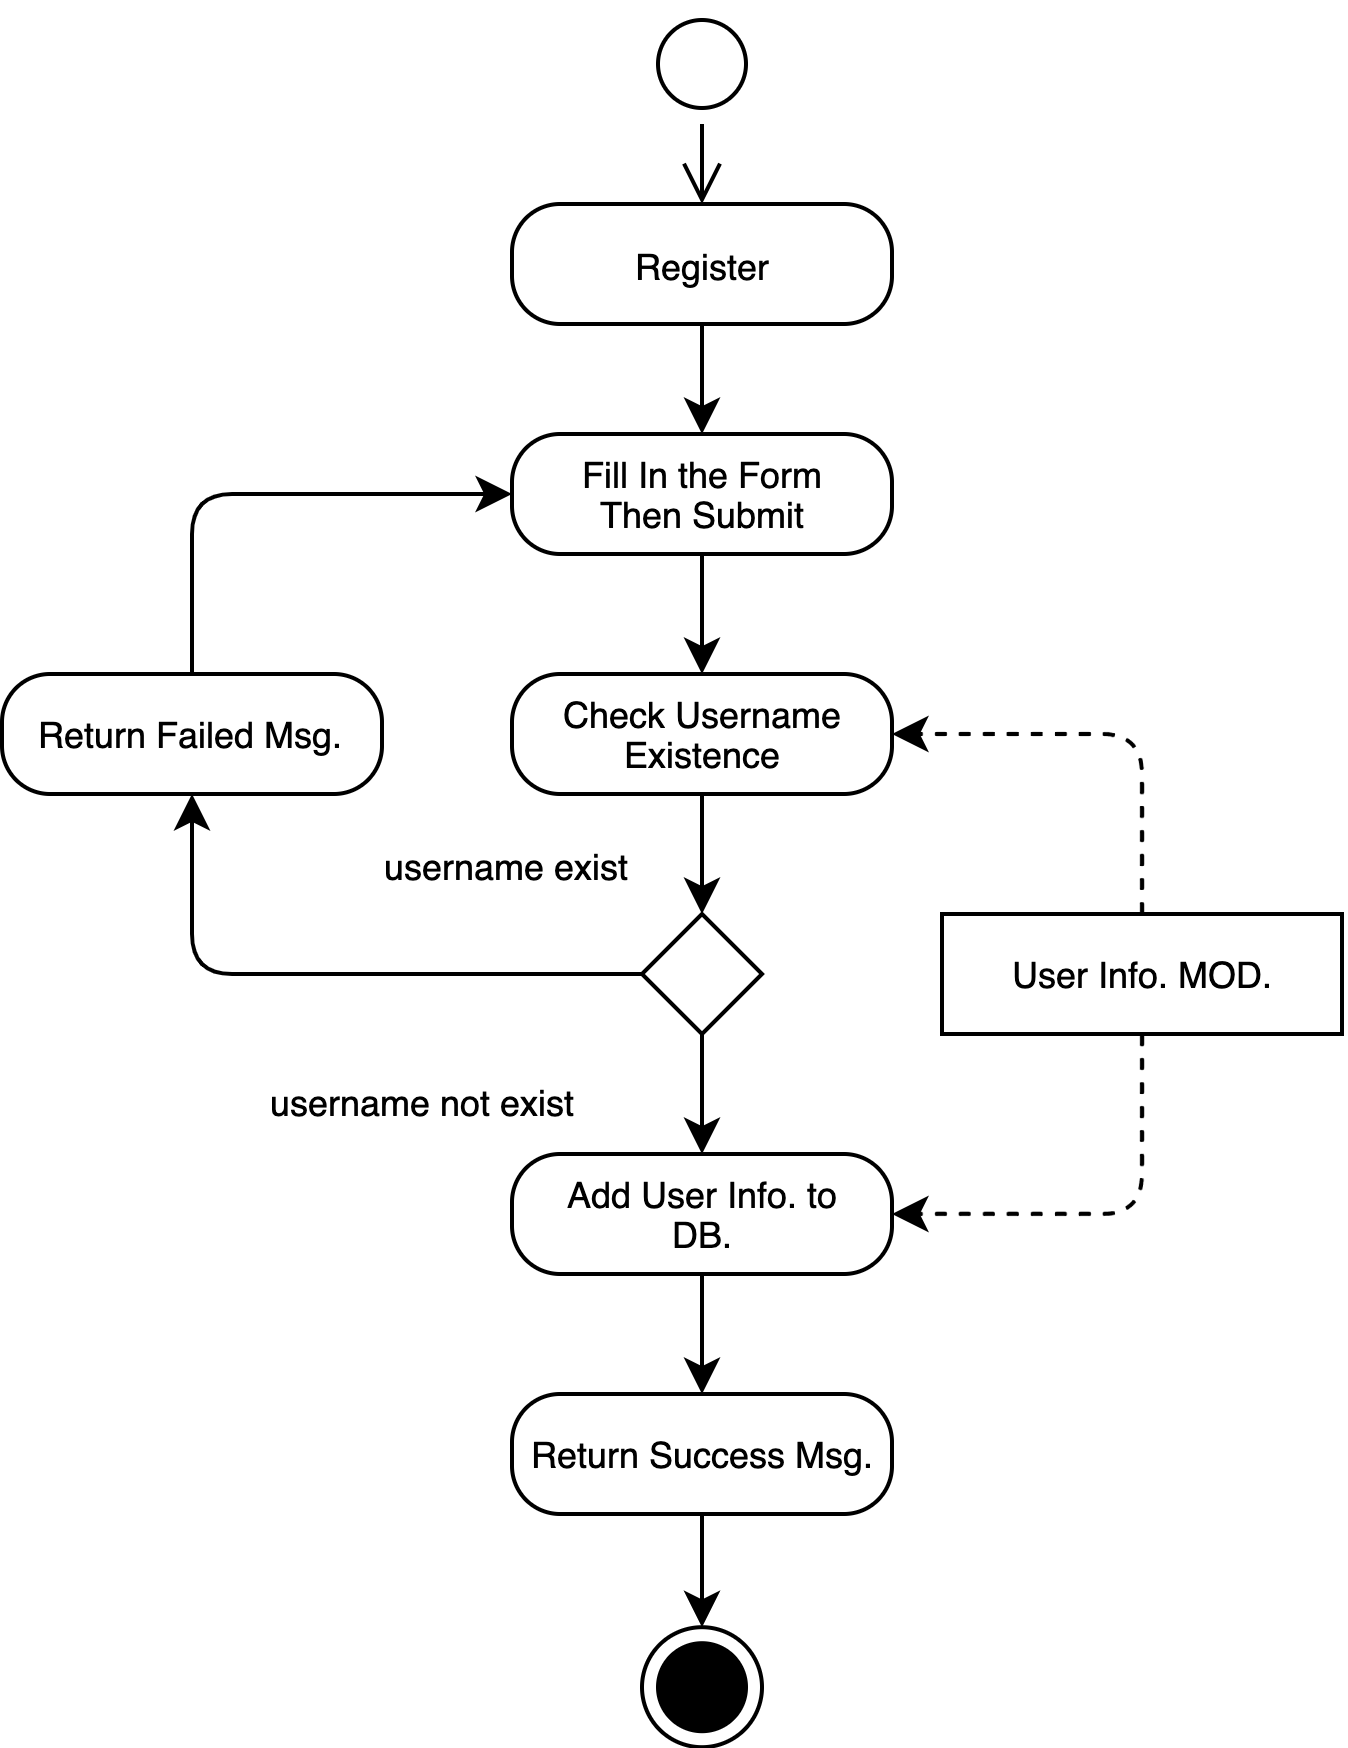

The diagram above was exported from draw.io. Its source (the exported page's mxGraphModel, read from the mxfile embedded in the PNG):
<mxGraphModel dx="1919" dy="560" grid="1" gridSize="10" guides="1" tooltips="1" connect="1" arrows="1" fold="1" page="1" pageScale="1" pageWidth="1169" pageHeight="827" math="0" shadow="0">
  <root>
    <mxCell id="0" />
    <mxCell id="1" parent="0" />
    <mxCell id="2" value="" style="ellipse;html=1;shape=startState;fontSize=9;" vertex="1" parent="1">
      <mxGeometry x="-945" y="92.5" width="30" height="30" as="geometry" />
    </mxCell>
    <mxCell id="3" value="" style="edgeStyle=orthogonalEdgeStyle;html=1;verticalAlign=bottom;endArrow=open;endSize=8;rounded=0;entryX=0.5;entryY=0;entryDx=0;entryDy=0;fontSize=9;" edge="1" source="2" target="4" parent="1">
      <mxGeometry relative="1" as="geometry">
        <mxPoint x="-930" y="142.5" as="targetPoint" />
      </mxGeometry>
    </mxCell>
    <mxCell id="4" value="Register" style="rounded=1;whiteSpace=wrap;html=1;arcSize=40;fontSize=9;" vertex="1" parent="1">
      <mxGeometry x="-977.5" y="142.5" width="95" height="30" as="geometry" />
    </mxCell>
    <mxCell id="5" value="" style="edgeStyle=orthogonalEdgeStyle;html=1;verticalAlign=bottom;endArrow=classic;endSize=6;rounded=0;endFill=1;entryX=0.5;entryY=0;entryDx=0;entryDy=0;strokeWidth=1;fontSize=9;" edge="1" source="4" target="16" parent="1">
      <mxGeometry relative="1" as="geometry">
        <mxPoint x="-930" y="202.5" as="targetPoint" />
      </mxGeometry>
    </mxCell>
    <mxCell id="6" style="edgeStyle=orthogonalEdgeStyle;orthogonalLoop=1;jettySize=auto;html=1;exitX=0.5;exitY=0;exitDx=0;exitDy=0;entryX=1;entryY=0.5;entryDx=0;entryDy=0;rounded=1;strokeWidth=1;endSize=6;fontSize=9;dashed=1;" edge="1" source="8" target="20" parent="1">
      <mxGeometry relative="1" as="geometry">
        <mxPoint x="-1100" y="342.5" as="targetPoint" />
      </mxGeometry>
    </mxCell>
    <mxCell id="7" style="edgeStyle=orthogonalEdgeStyle;rounded=1;jumpSize=6;orthogonalLoop=1;jettySize=auto;html=1;exitX=0.5;exitY=1;exitDx=0;exitDy=0;entryX=1;entryY=0.5;entryDx=0;entryDy=0;fontSize=9;endArrow=classic;endFill=1;startSize=10;endSize=6;strokeWidth=1;dashed=1;" edge="1" source="8" target="22" parent="1">
      <mxGeometry relative="1" as="geometry" />
    </mxCell>
    <mxCell id="8" value="User Info. MOD." style="html=1;align=center;verticalAlign=middle;rounded=0;absoluteArcSize=1;arcSize=10;dashed=0;fontSize=9;" vertex="1" parent="1">
      <mxGeometry x="-870" y="320" width="100" height="30" as="geometry" />
    </mxCell>
    <mxCell id="9" value="" style="ellipse;html=1;shape=endState;fontSize=9;fillColor=#000000;" vertex="1" parent="1">
      <mxGeometry x="-945" y="498.3" width="30" height="30" as="geometry" />
    </mxCell>
    <mxCell id="10" style="edgeStyle=orthogonalEdgeStyle;curved=0;rounded=1;sketch=0;orthogonalLoop=1;jettySize=auto;html=1;exitX=0;exitY=0.5;exitDx=0;exitDy=0;entryX=0.5;entryY=1;entryDx=0;entryDy=0;strokeWidth=1;endSize=6;fontSize=9;" edge="1" source="14" target="18" parent="1">
      <mxGeometry relative="1" as="geometry">
        <mxPoint x="-1072" y="367.5" as="targetPoint" />
      </mxGeometry>
    </mxCell>
    <mxCell id="11" value="username exist" style="edgeLabel;html=1;align=center;verticalAlign=middle;resizable=0;points=[];fontSize=9;" vertex="1" connectable="0" parent="10">
      <mxGeometry x="-0.6582" y="1" relative="1" as="geometry">
        <mxPoint x="-8" y="-28" as="offset" />
      </mxGeometry>
    </mxCell>
    <mxCell id="12" style="edgeStyle=orthogonalEdgeStyle;rounded=1;sketch=0;orthogonalLoop=1;jettySize=auto;html=1;exitX=0.5;exitY=1;exitDx=0;exitDy=0;endArrow=classic;endFill=1;entryX=0.5;entryY=0;entryDx=0;entryDy=0;fontSize=9;" edge="1" source="14" target="22" parent="1">
      <mxGeometry relative="1" as="geometry">
        <mxPoint x="-930" y="396.5" as="targetPoint" />
      </mxGeometry>
    </mxCell>
    <mxCell id="13" value="username not exist" style="edgeLabel;html=1;align=center;verticalAlign=middle;resizable=0;points=[];fontSize=9;" vertex="1" connectable="0" parent="12">
      <mxGeometry x="-0.6615" y="-2" relative="1" as="geometry">
        <mxPoint x="-68" y="12" as="offset" />
      </mxGeometry>
    </mxCell>
    <mxCell id="14" value="" style="rhombus;rounded=0;sketch=0;fontSize=9;" vertex="1" parent="1">
      <mxGeometry x="-945" y="320" width="30" height="30" as="geometry" />
    </mxCell>
    <mxCell id="15" style="edgeStyle=orthogonalEdgeStyle;rounded=0;jumpSize=6;orthogonalLoop=1;jettySize=auto;html=1;exitX=0.5;exitY=1;exitDx=0;exitDy=0;entryX=0.5;entryY=0;entryDx=0;entryDy=0;fontSize=9;endArrow=classic;endFill=1;startSize=10;endSize=6;strokeWidth=1;" edge="1" source="16" target="20" parent="1">
      <mxGeometry relative="1" as="geometry">
        <mxPoint x="-930" y="267.5" as="targetPoint" />
      </mxGeometry>
    </mxCell>
    <mxCell id="16" value="Fill In the Form&lt;br style=&quot;font-size: 9px;&quot;&gt;Then Submit" style="rounded=1;whiteSpace=wrap;html=1;arcSize=40;fontSize=9;" vertex="1" parent="1">
      <mxGeometry x="-977.5" y="200" width="95" height="30" as="geometry" />
    </mxCell>
    <mxCell id="17" style="edgeStyle=orthogonalEdgeStyle;rounded=1;jumpSize=6;orthogonalLoop=1;jettySize=auto;html=1;exitX=0.5;exitY=0;exitDx=0;exitDy=0;entryX=0;entryY=0.5;entryDx=0;entryDy=0;fontSize=9;endArrow=classic;endFill=1;startSize=10;endSize=6;strokeWidth=1;" edge="1" source="18" target="16" parent="1">
      <mxGeometry relative="1" as="geometry" />
    </mxCell>
    <mxCell id="18" value="Return Failed Msg." style="rounded=1;whiteSpace=wrap;html=1;arcSize=40;fontSize=9;" vertex="1" parent="1">
      <mxGeometry x="-1105" y="260" width="95" height="30" as="geometry" />
    </mxCell>
    <mxCell id="19" style="edgeStyle=orthogonalEdgeStyle;rounded=1;jumpSize=6;orthogonalLoop=1;jettySize=auto;html=1;exitX=0.5;exitY=1;exitDx=0;exitDy=0;entryX=0.5;entryY=0;entryDx=0;entryDy=0;fontSize=9;endArrow=classic;endFill=1;startSize=10;endSize=6;strokeWidth=1;" edge="1" source="20" target="14" parent="1">
      <mxGeometry relative="1" as="geometry" />
    </mxCell>
    <mxCell id="20" value="Check Username&lt;br style=&quot;font-size: 9px;&quot;&gt;Existence" style="rounded=1;whiteSpace=wrap;html=1;arcSize=40;fontSize=9;" vertex="1" parent="1">
      <mxGeometry x="-977.5" y="260" width="95" height="30" as="geometry" />
    </mxCell>
    <mxCell id="21" style="edgeStyle=orthogonalEdgeStyle;rounded=1;jumpSize=6;orthogonalLoop=1;jettySize=auto;html=1;exitX=0.5;exitY=1;exitDx=0;exitDy=0;entryX=0.5;entryY=0;entryDx=0;entryDy=0;fontSize=9;endArrow=classic;endFill=1;startSize=10;endSize=6;strokeWidth=1;" edge="1" source="22" target="24" parent="1">
      <mxGeometry relative="1" as="geometry" />
    </mxCell>
    <mxCell id="22" value="Add User Info. to&lt;br style=&quot;font-size: 9px;&quot;&gt;DB." style="rounded=1;whiteSpace=wrap;html=1;arcSize=40;fontSize=9;" vertex="1" parent="1">
      <mxGeometry x="-977.5" y="380" width="95" height="30" as="geometry" />
    </mxCell>
    <mxCell id="23" style="edgeStyle=orthogonalEdgeStyle;rounded=1;jumpSize=6;orthogonalLoop=1;jettySize=auto;html=1;exitX=0.5;exitY=1;exitDx=0;exitDy=0;entryX=0.5;entryY=0;entryDx=0;entryDy=0;fontSize=9;endArrow=classic;endFill=1;startSize=10;endSize=6;strokeWidth=1;" edge="1" source="24" target="9" parent="1">
      <mxGeometry relative="1" as="geometry" />
    </mxCell>
    <mxCell id="24" value="Return Success Msg." style="rounded=1;whiteSpace=wrap;html=1;arcSize=40;fontSize=9;" vertex="1" parent="1">
      <mxGeometry x="-977.5" y="440" width="95" height="30" as="geometry" />
    </mxCell>
  </root>
</mxGraphModel>